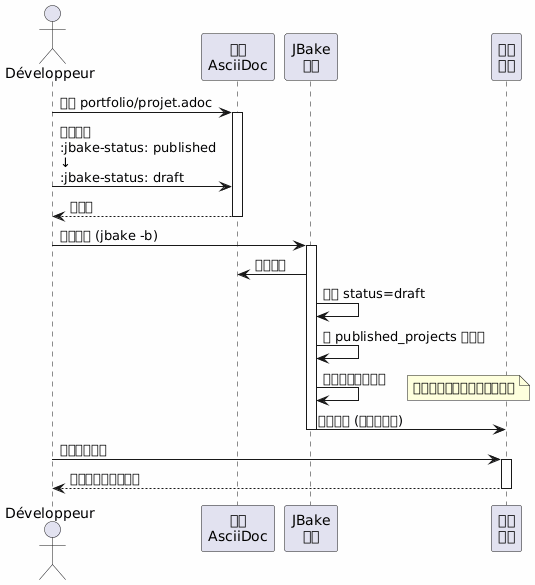

The diagram above was rendered by PlantUML. Its source (embedded in the PNG):
@startuml
skinparam backgroundColor #FEFEFE
actor Développeur as dev
participant "文件\nAsciiDoc" as file
participant "JBake\n引擎" as jbake
participant "站点\n静态" as site

dev -> file : 打开 portfolio/projet.adoc
activate file

dev -> file : 修改属性\n:jbake-status: published\n↓\n:jbake-status: draft

file --> dev : 已保存
deactivate file

dev -> jbake : 重新构建 (jbake -b)
activate jbake
jbake -> file : 解析文件
jbake -> jbake : 检测 status=draft
jbake -> jbake : 从 published_projects 中排除
jbake -> jbake : 不要创建公开页面
note right
该项目仍然存在，但未发布。
end note
jbake -> site : 生成站点 (不含此项目)
deactivate jbake

dev -> site : 检查投资组合
activate site
site --> dev : 项目未在公开列表中
deactivate site
@enduml